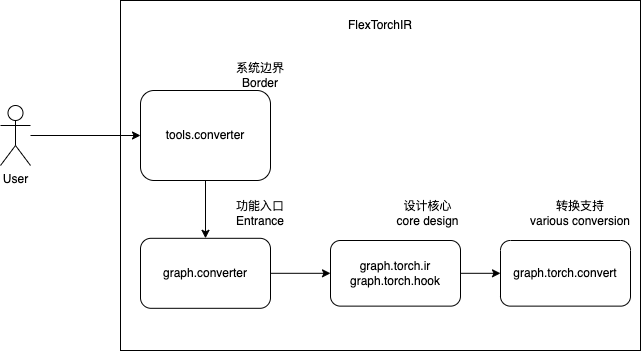

The diagram above was exported from draw.io. Its source (the exported page's mxGraphModel, read from the mxfile embedded in the PNG):
<mxGraphModel dx="2838" dy="1895" grid="1" gridSize="10" guides="1" tooltips="1" connect="1" arrows="1" fold="1" page="1" pageScale="1" pageWidth="850" pageHeight="1100" math="0" shadow="0">
  <root>
    <mxCell id="0" />
    <mxCell id="1" parent="0" />
    <mxCell id="Jm3V1aFoUx9_0ZJDoTgn-1" value="" style="rounded=0;whiteSpace=wrap;html=1;" parent="1" vertex="1">
      <mxGeometry x="-1460" y="-960" width="520" height="350" as="geometry" />
    </mxCell>
    <mxCell id="Jm3V1aFoUx9_0ZJDoTgn-14" style="edgeStyle=orthogonalEdgeStyle;rounded=0;orthogonalLoop=1;jettySize=auto;html=1;" parent="Jm3V1aFoUx9_0ZJDoTgn-1" source="Jm3V1aFoUx9_0ZJDoTgn-11" target="Jm3V1aFoUx9_0ZJDoTgn-13" edge="1">
      <mxGeometry relative="1" as="geometry" />
    </mxCell>
    <mxCell id="Jm3V1aFoUx9_0ZJDoTgn-11" value="graph.torch.ir&lt;br&gt;graph.torch.hook" style="rounded=1;whiteSpace=wrap;html=1;" parent="Jm3V1aFoUx9_0ZJDoTgn-1" vertex="1">
      <mxGeometry x="210" y="239.99666666666667" width="130" height="65.625" as="geometry" />
    </mxCell>
    <mxCell id="Jm3V1aFoUx9_0ZJDoTgn-13" value="graph.torch.convert" style="rounded=1;whiteSpace=wrap;html=1;" parent="Jm3V1aFoUx9_0ZJDoTgn-1" vertex="1">
      <mxGeometry x="380" y="239.99666666666667" width="130" height="65.625" as="geometry" />
    </mxCell>
    <mxCell id="Jm3V1aFoUx9_0ZJDoTgn-6" value="graph.converter" style="rounded=1;whiteSpace=wrap;html=1;" parent="Jm3V1aFoUx9_0ZJDoTgn-1" vertex="1">
      <mxGeometry x="20" y="237.81" width="130" height="70" as="geometry" />
    </mxCell>
    <mxCell id="Jm3V1aFoUx9_0ZJDoTgn-12" style="edgeStyle=orthogonalEdgeStyle;rounded=0;orthogonalLoop=1;jettySize=auto;html=1;" parent="Jm3V1aFoUx9_0ZJDoTgn-1" source="Jm3V1aFoUx9_0ZJDoTgn-6" target="Jm3V1aFoUx9_0ZJDoTgn-11" edge="1">
      <mxGeometry relative="1" as="geometry" />
    </mxCell>
    <mxCell id="Jm3V1aFoUx9_0ZJDoTgn-5" value="tools.converter" style="rounded=1;whiteSpace=wrap;html=1;" parent="Jm3V1aFoUx9_0ZJDoTgn-1" vertex="1">
      <mxGeometry x="20" y="90" width="130" height="90" as="geometry" />
    </mxCell>
    <mxCell id="Jm3V1aFoUx9_0ZJDoTgn-10" style="edgeStyle=orthogonalEdgeStyle;rounded=0;orthogonalLoop=1;jettySize=auto;html=1;" parent="Jm3V1aFoUx9_0ZJDoTgn-1" source="Jm3V1aFoUx9_0ZJDoTgn-5" target="Jm3V1aFoUx9_0ZJDoTgn-6" edge="1">
      <mxGeometry relative="1" as="geometry" />
    </mxCell>
    <mxCell id="Jm3V1aFoUx9_0ZJDoTgn-2" value="FlexTorchIR" style="text;html=1;strokeColor=none;fillColor=none;align=center;verticalAlign=middle;whiteSpace=wrap;rounded=0;" parent="Jm3V1aFoUx9_0ZJDoTgn-1" vertex="1">
      <mxGeometry x="225" y="10" width="70" height="30" as="geometry" />
    </mxCell>
    <mxCell id="Jm3V1aFoUx9_0ZJDoTgn-15" value="系统边界 Border" style="text;html=1;strokeColor=none;fillColor=none;align=center;verticalAlign=middle;whiteSpace=wrap;rounded=0;" parent="Jm3V1aFoUx9_0ZJDoTgn-1" vertex="1">
      <mxGeometry x="110" y="60" width="60" height="30" as="geometry" />
    </mxCell>
    <mxCell id="Jm3V1aFoUx9_0ZJDoTgn-16" value="功能入口Entrance" style="text;html=1;strokeColor=none;fillColor=none;align=center;verticalAlign=middle;whiteSpace=wrap;rounded=0;" parent="Jm3V1aFoUx9_0ZJDoTgn-1" vertex="1">
      <mxGeometry x="110" y="197.80999999999995" width="60" height="30" as="geometry" />
    </mxCell>
    <mxCell id="Jm3V1aFoUx9_0ZJDoTgn-17" value="设计核心&lt;br&gt;core design" style="text;html=1;strokeColor=none;fillColor=none;align=center;verticalAlign=middle;whiteSpace=wrap;rounded=0;" parent="Jm3V1aFoUx9_0ZJDoTgn-1" vertex="1">
      <mxGeometry x="275" y="197.81" width="65" height="30" as="geometry" />
    </mxCell>
    <mxCell id="Jm3V1aFoUx9_0ZJDoTgn-18" value="转换支持&lt;br&gt;various conversion" style="text;html=1;strokeColor=none;fillColor=none;align=center;verticalAlign=middle;whiteSpace=wrap;rounded=0;" parent="Jm3V1aFoUx9_0ZJDoTgn-1" vertex="1">
      <mxGeometry x="400" y="197.81" width="120" height="30" as="geometry" />
    </mxCell>
    <mxCell id="Jm3V1aFoUx9_0ZJDoTgn-9" style="edgeStyle=orthogonalEdgeStyle;rounded=0;orthogonalLoop=1;jettySize=auto;html=1;" parent="1" source="Jm3V1aFoUx9_0ZJDoTgn-4" target="Jm3V1aFoUx9_0ZJDoTgn-5" edge="1">
      <mxGeometry relative="1" as="geometry" />
    </mxCell>
    <mxCell id="Jm3V1aFoUx9_0ZJDoTgn-4" value="User" style="shape=umlActor;verticalLabelPosition=bottom;verticalAlign=top;html=1;outlineConnect=0;" parent="1" vertex="1">
      <mxGeometry x="-1580" y="-855" width="30" height="60" as="geometry" />
    </mxCell>
  </root>
</mxGraphModel>